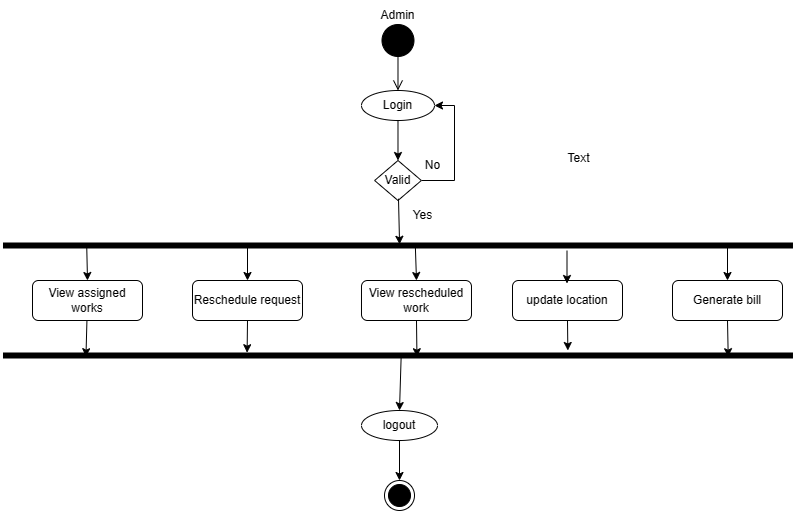

The diagram above was exported from draw.io. Its source (the exported page's mxGraphModel, read from the mxfile embedded in the PNG):
<mxGraphModel dx="992" dy="579" grid="1" gridSize="10" guides="1" tooltips="1" connect="1" arrows="1" fold="1" page="1" pageScale="1" pageWidth="850" pageHeight="1100" math="0" shadow="0">
  <root>
    <mxCell id="0" />
    <mxCell id="1" parent="0" />
    <mxCell id="n-ZacWmp71vY7AzZDaac-1" value="" style="ellipse;html=1;shape=startState;fillColor=#000000;strokeColor=#000000;" parent="1" vertex="1">
      <mxGeometry x="405.49" y="30" width="40" height="40" as="geometry" />
    </mxCell>
    <mxCell id="n-ZacWmp71vY7AzZDaac-2" value="" style="edgeStyle=orthogonalEdgeStyle;html=1;verticalAlign=bottom;endArrow=open;endSize=8;strokeColor=#000000;rounded=0;entryX=0.5;entryY=0;entryDx=0;entryDy=0;" parent="1" target="n-ZacWmp71vY7AzZDaac-3" edge="1">
      <mxGeometry relative="1" as="geometry">
        <mxPoint x="425" y="70" as="targetPoint" />
        <mxPoint x="425" y="50" as="sourcePoint" />
        <Array as="points">
          <mxPoint x="430" y="50" />
          <mxPoint x="426" y="50" />
        </Array>
      </mxGeometry>
    </mxCell>
    <mxCell id="n-ZacWmp71vY7AzZDaac-5" value="" style="edgeStyle=orthogonalEdgeStyle;rounded=0;orthogonalLoop=1;jettySize=auto;html=1;" parent="1" source="n-ZacWmp71vY7AzZDaac-3" target="n-ZacWmp71vY7AzZDaac-4" edge="1">
      <mxGeometry relative="1" as="geometry" />
    </mxCell>
    <mxCell id="n-ZacWmp71vY7AzZDaac-3" value="Login" style="ellipse;whiteSpace=wrap;html=1;" parent="1" vertex="1">
      <mxGeometry x="388.99" y="100" width="73" height="30" as="geometry" />
    </mxCell>
    <mxCell id="n-ZacWmp71vY7AzZDaac-89" style="edgeStyle=orthogonalEdgeStyle;rounded=0;orthogonalLoop=1;jettySize=auto;html=1;entryX=1;entryY=0.5;entryDx=0;entryDy=0;strokeColor=#000000;" parent="1" source="n-ZacWmp71vY7AzZDaac-4" target="n-ZacWmp71vY7AzZDaac-3" edge="1">
      <mxGeometry relative="1" as="geometry">
        <Array as="points">
          <mxPoint x="482" y="190" />
          <mxPoint x="482" y="115" />
        </Array>
      </mxGeometry>
    </mxCell>
    <mxCell id="n-ZacWmp71vY7AzZDaac-4" value="Valid" style="rhombus;whiteSpace=wrap;html=1;" parent="1" vertex="1">
      <mxGeometry x="402.12" y="170" width="46.75" height="40" as="geometry" />
    </mxCell>
    <mxCell id="n-ZacWmp71vY7AzZDaac-10" value="View assigned works" style="rounded=1;whiteSpace=wrap;html=1;" parent="1" vertex="1">
      <mxGeometry x="60" y="290" width="110" height="40" as="geometry" />
    </mxCell>
    <mxCell id="n-ZacWmp71vY7AzZDaac-13" value="Reschedule request" style="rounded=1;whiteSpace=wrap;html=1;" parent="1" vertex="1">
      <mxGeometry x="220" y="290" width="110" height="40" as="geometry" />
    </mxCell>
    <mxCell id="n-ZacWmp71vY7AzZDaac-21" value="View rescheduled work" style="rounded=1;whiteSpace=wrap;html=1;" parent="1" vertex="1">
      <mxGeometry x="388.99" y="290" width="110" height="40" as="geometry" />
    </mxCell>
    <mxCell id="n-ZacWmp71vY7AzZDaac-22" value="update location" style="rounded=1;whiteSpace=wrap;html=1;" parent="1" vertex="1">
      <mxGeometry x="540" y="290" width="110" height="40" as="geometry" />
    </mxCell>
    <mxCell id="n-ZacWmp71vY7AzZDaac-28" value="Generate bill" style="rounded=1;whiteSpace=wrap;html=1;" parent="1" vertex="1">
      <mxGeometry x="700" y="290" width="110" height="40" as="geometry" />
    </mxCell>
    <mxCell id="n-ZacWmp71vY7AzZDaac-29" value="" style="shape=line;html=1;strokeWidth=6;strokeColor=#000000;" parent="1" vertex="1">
      <mxGeometry x="30.49" y="250" width="790" height="10" as="geometry" />
    </mxCell>
    <mxCell id="n-ZacWmp71vY7AzZDaac-37" value="Admin" style="text;html=1;align=center;verticalAlign=middle;resizable=0;points=[];autosize=1;strokeColor=none;fillColor=none;" parent="1" vertex="1">
      <mxGeometry x="395" y="10" width="60" height="30" as="geometry" />
    </mxCell>
    <mxCell id="n-ZacWmp71vY7AzZDaac-47" value="" style="shape=line;html=1;strokeWidth=6;strokeColor=#000000;" parent="1" vertex="1">
      <mxGeometry x="30.489999999999995" y="360" width="790" height="10" as="geometry" />
    </mxCell>
    <mxCell id="n-ZacWmp71vY7AzZDaac-50" value="" style="endArrow=classic;html=1;rounded=0;strokeColor=#000000;entryX=0.5;entryY=0;entryDx=0;entryDy=0;exitX=0.106;exitY=0.58;exitDx=0;exitDy=0;exitPerimeter=0;" parent="1" source="n-ZacWmp71vY7AzZDaac-29" target="n-ZacWmp71vY7AzZDaac-10" edge="1">
      <mxGeometry width="50" height="50" relative="1" as="geometry">
        <mxPoint x="85" y="250" as="sourcePoint" />
        <mxPoint x="80" y="290" as="targetPoint" />
      </mxGeometry>
    </mxCell>
    <mxCell id="n-ZacWmp71vY7AzZDaac-63" value="" style="ellipse;html=1;shape=endState;fillColor=#000000;strokeColor=#000000;" parent="1" vertex="1">
      <mxGeometry x="412" y="490" width="30" height="30" as="geometry" />
    </mxCell>
    <mxCell id="n-ZacWmp71vY7AzZDaac-73" value="" style="endArrow=classic;html=1;rounded=0;strokeColor=#000000;entryX=0.105;entryY=0.62;entryDx=0;entryDy=0;entryPerimeter=0;" parent="1" source="n-ZacWmp71vY7AzZDaac-10" edge="1" target="n-ZacWmp71vY7AzZDaac-47">
      <mxGeometry width="50" height="50" relative="1" as="geometry">
        <mxPoint x="85.49000000000001" y="380" as="sourcePoint" />
        <mxPoint x="175" y="360" as="targetPoint" />
      </mxGeometry>
    </mxCell>
    <mxCell id="n-ZacWmp71vY7AzZDaac-85" value="" style="endArrow=classic;html=1;rounded=0;strokeColor=#000000;" parent="1" edge="1">
      <mxGeometry width="50" height="50" relative="1" as="geometry">
        <mxPoint x="594.5" y="260" as="sourcePoint" />
        <mxPoint x="594.5" y="293" as="targetPoint" />
      </mxGeometry>
    </mxCell>
    <mxCell id="n-ZacWmp71vY7AzZDaac-90" value="Yes" style="text;html=1;align=center;verticalAlign=middle;resizable=0;points=[];autosize=1;strokeColor=none;fillColor=none;" parent="1" vertex="1">
      <mxGeometry x="430" y="210" width="40" height="30" as="geometry" />
    </mxCell>
    <mxCell id="n-ZacWmp71vY7AzZDaac-92" value="No" style="text;html=1;align=center;verticalAlign=middle;resizable=0;points=[];autosize=1;strokeColor=none;fillColor=none;" parent="1" vertex="1">
      <mxGeometry x="440.49" y="160" width="40" height="30" as="geometry" />
    </mxCell>
    <mxCell id="lGXCTltVQ5AwwzqocgQe-1" value="" style="endArrow=classic;html=1;rounded=0;exitX=-0.1;exitY=-0.06;exitDx=0;exitDy=0;exitPerimeter=0;entryX=0.502;entryY=0.38;entryDx=0;entryDy=0;entryPerimeter=0;" parent="1" source="n-ZacWmp71vY7AzZDaac-90" target="n-ZacWmp71vY7AzZDaac-29" edge="1">
      <mxGeometry width="50" height="50" relative="1" as="geometry">
        <mxPoint x="420" y="210" as="sourcePoint" />
        <mxPoint x="430" y="250" as="targetPoint" />
      </mxGeometry>
    </mxCell>
    <mxCell id="qThD1I85mTIm4M13RNxc-4" value="" style="endArrow=classic;html=1;exitX=0.522;exitY=0.66;exitDx=0;exitDy=0;exitPerimeter=0;entryX=0.5;entryY=0;entryDx=0;entryDy=0;" edge="1" parent="1" source="n-ZacWmp71vY7AzZDaac-29" target="n-ZacWmp71vY7AzZDaac-21">
      <mxGeometry width="50" height="50" relative="1" as="geometry">
        <mxPoint x="400" y="330" as="sourcePoint" />
        <mxPoint x="450" y="280" as="targetPoint" />
      </mxGeometry>
    </mxCell>
    <mxCell id="qThD1I85mTIm4M13RNxc-6" value="" style="endArrow=classic;html=1;entryX=0.524;entryY=0.62;entryDx=0;entryDy=0;entryPerimeter=0;exitX=0.5;exitY=1;exitDx=0;exitDy=0;" edge="1" parent="1" source="n-ZacWmp71vY7AzZDaac-21" target="n-ZacWmp71vY7AzZDaac-47">
      <mxGeometry width="50" height="50" relative="1" as="geometry">
        <mxPoint x="400" y="330" as="sourcePoint" />
        <mxPoint x="450" y="280" as="targetPoint" />
      </mxGeometry>
    </mxCell>
    <mxCell id="qThD1I85mTIm4M13RNxc-13" value="" style="endArrow=classic;html=1;entryX=0.5;entryY=0;entryDx=0;entryDy=0;" edge="1" parent="1" target="n-ZacWmp71vY7AzZDaac-13">
      <mxGeometry width="50" height="50" relative="1" as="geometry">
        <mxPoint x="275" y="256" as="sourcePoint" />
        <mxPoint x="450" y="280" as="targetPoint" />
      </mxGeometry>
    </mxCell>
    <mxCell id="qThD1I85mTIm4M13RNxc-17" value="" style="endArrow=classic;html=1;exitX=0.5;exitY=1;exitDx=0;exitDy=0;entryX=0.309;entryY=0.22;entryDx=0;entryDy=0;entryPerimeter=0;" edge="1" parent="1" source="n-ZacWmp71vY7AzZDaac-13" target="n-ZacWmp71vY7AzZDaac-47">
      <mxGeometry width="50" height="50" relative="1" as="geometry">
        <mxPoint x="400" y="330" as="sourcePoint" />
        <mxPoint x="450" y="280" as="targetPoint" />
      </mxGeometry>
    </mxCell>
    <mxCell id="qThD1I85mTIm4M13RNxc-20" value="" style="endArrow=classic;html=1;exitX=0.5;exitY=1;exitDx=0;exitDy=0;entryX=0.715;entryY=0;entryDx=0;entryDy=0;entryPerimeter=0;" edge="1" parent="1" source="n-ZacWmp71vY7AzZDaac-22" target="n-ZacWmp71vY7AzZDaac-47">
      <mxGeometry width="50" height="50" relative="1" as="geometry">
        <mxPoint x="400" y="330" as="sourcePoint" />
        <mxPoint x="450" y="280" as="targetPoint" />
      </mxGeometry>
    </mxCell>
    <mxCell id="qThD1I85mTIm4M13RNxc-21" value="" style="endArrow=classic;html=1;entryX=0.5;entryY=0;entryDx=0;entryDy=0;" edge="1" parent="1" target="n-ZacWmp71vY7AzZDaac-28">
      <mxGeometry width="50" height="50" relative="1" as="geometry">
        <mxPoint x="755" y="257" as="sourcePoint" />
        <mxPoint x="450" y="280" as="targetPoint" />
      </mxGeometry>
    </mxCell>
    <mxCell id="qThD1I85mTIm4M13RNxc-23" value="" style="endArrow=classic;html=1;exitX=0.5;exitY=1;exitDx=0;exitDy=0;entryX=0.918;entryY=0.62;entryDx=0;entryDy=0;entryPerimeter=0;" edge="1" parent="1" source="n-ZacWmp71vY7AzZDaac-28" target="n-ZacWmp71vY7AzZDaac-47">
      <mxGeometry width="50" height="50" relative="1" as="geometry">
        <mxPoint x="400" y="330" as="sourcePoint" />
        <mxPoint x="450" y="280" as="targetPoint" />
      </mxGeometry>
    </mxCell>
    <mxCell id="qThD1I85mTIm4M13RNxc-25" value="logout" style="ellipse;whiteSpace=wrap;html=1;" vertex="1" parent="1">
      <mxGeometry x="388.99" y="420" width="76.01" height="30" as="geometry" />
    </mxCell>
    <mxCell id="qThD1I85mTIm4M13RNxc-26" value="" style="endArrow=classic;html=1;entryX=0.5;entryY=0;entryDx=0;entryDy=0;exitX=0.504;exitY=0.62;exitDx=0;exitDy=0;exitPerimeter=0;" edge="1" parent="1" source="n-ZacWmp71vY7AzZDaac-47" target="qThD1I85mTIm4M13RNxc-25">
      <mxGeometry width="50" height="50" relative="1" as="geometry">
        <mxPoint x="400" y="330" as="sourcePoint" />
        <mxPoint x="450" y="280" as="targetPoint" />
      </mxGeometry>
    </mxCell>
    <mxCell id="qThD1I85mTIm4M13RNxc-27" value="" style="endArrow=classic;html=1;exitX=0.5;exitY=1;exitDx=0;exitDy=0;entryX=0.5;entryY=0;entryDx=0;entryDy=0;" edge="1" parent="1" source="qThD1I85mTIm4M13RNxc-25" target="n-ZacWmp71vY7AzZDaac-63">
      <mxGeometry width="50" height="50" relative="1" as="geometry">
        <mxPoint x="400" y="330" as="sourcePoint" />
        <mxPoint x="450" y="280" as="targetPoint" />
      </mxGeometry>
    </mxCell>
    <mxCell id="qThD1I85mTIm4M13RNxc-29" value="Text" style="text;html=1;align=center;verticalAlign=middle;resizable=0;points=[];autosize=1;" vertex="1" parent="1">
      <mxGeometry x="586" y="158" width="40" height="20" as="geometry" />
    </mxCell>
  </root>
</mxGraphModel>